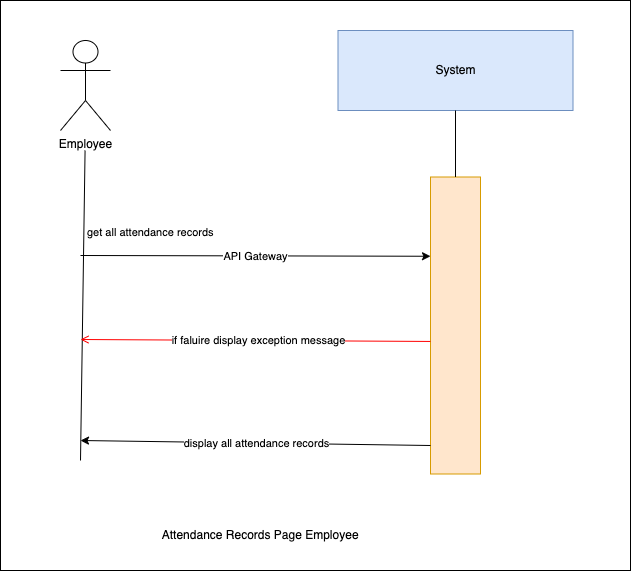

The diagram above was exported from draw.io. Its source (the exported page's mxGraphModel, read from the mxfile embedded in the PNG):
<mxGraphModel dx="1030" dy="500" grid="1" gridSize="10" guides="1" tooltips="1" connect="1" arrows="1" fold="1" page="1" pageScale="1" pageWidth="850" pageHeight="1100" background="#ffffff" math="0" shadow="0">
  <root>
    <mxCell id="0" />
    <mxCell id="1" parent="0" />
    <mxCell id="9" value="" style="whiteSpace=wrap;html=1;" vertex="1" parent="1">
      <mxGeometry x="150" y="260" width="630" height="570" as="geometry" />
    </mxCell>
    <mxCell id="0XNInrx-Nnn9Z4QuyvJh-1" value="System" style="rounded=0;whiteSpace=wrap;html=1;fillColor=#dae8fc;strokeColor=#6c8ebf;" parent="1" vertex="1">
      <mxGeometry x="487.5" y="290" width="235" height="80" as="geometry" />
    </mxCell>
    <mxCell id="0XNInrx-Nnn9Z4QuyvJh-2" value="" style="rounded=0;whiteSpace=wrap;html=1;fillColor=#ffe6cc;strokeColor=#d79b00;" parent="1" vertex="1">
      <mxGeometry x="580" y="436.5" width="50" height="297" as="geometry" />
    </mxCell>
    <mxCell id="0XNInrx-Nnn9Z4QuyvJh-3" value="" style="endArrow=none;html=1;rounded=0;entryX=0.5;entryY=1;entryDx=0;entryDy=0;exitX=0.5;exitY=0;exitDx=0;exitDy=0;" parent="1" source="0XNInrx-Nnn9Z4QuyvJh-2" target="0XNInrx-Nnn9Z4QuyvJh-1" edge="1">
      <mxGeometry width="50" height="50" relative="1" as="geometry">
        <mxPoint x="439" y="780" as="sourcePoint" />
        <mxPoint x="489" y="730" as="targetPoint" />
      </mxGeometry>
    </mxCell>
    <mxCell id="0XNInrx-Nnn9Z4QuyvJh-4" value="" style="endArrow=classic;html=1;rounded=0;entryX=0;entryY=0.25;entryDx=0;entryDy=0;" parent="1" edge="1">
      <mxGeometry relative="1" as="geometry">
        <mxPoint x="230" y="515" as="sourcePoint" />
        <mxPoint x="580" y="515.75" as="targetPoint" />
        <Array as="points" />
      </mxGeometry>
    </mxCell>
    <mxCell id="0XNInrx-Nnn9Z4QuyvJh-5" value="API Gateway" style="edgeLabel;resizable=0;html=1;;align=center;verticalAlign=middle;" parent="0XNInrx-Nnn9Z4QuyvJh-4" connectable="0" vertex="1">
      <mxGeometry relative="1" as="geometry" />
    </mxCell>
    <mxCell id="0XNInrx-Nnn9Z4QuyvJh-6" value="" style="endArrow=none;html=1;rounded=0;entryX=0.462;entryY=1;entryDx=0;entryDy=0;entryPerimeter=0;" parent="1" edge="1">
      <mxGeometry width="50" height="50" relative="1" as="geometry">
        <mxPoint x="230" y="720" as="sourcePoint" />
        <mxPoint x="234.57000000000016" y="410" as="targetPoint" />
      </mxGeometry>
    </mxCell>
    <mxCell id="0XNInrx-Nnn9Z4QuyvJh-7" value="Employee" style="shape=umlActor;verticalLabelPosition=bottom;verticalAlign=top;html=1;outlineConnect=0;" parent="1" vertex="1">
      <mxGeometry x="210" y="300" width="50" height="90" as="geometry" />
    </mxCell>
    <mxCell id="0XNInrx-Nnn9Z4QuyvJh-8" value="&amp;nbsp;Attendance Records Page Employee" style="text;html=1;align=center;verticalAlign=middle;resizable=0;points=[];autosize=1;strokeColor=none;fillColor=none;" parent="1" vertex="1">
      <mxGeometry x="297.5" y="780" width="220" height="30" as="geometry" />
    </mxCell>
    <mxCell id="0XNInrx-Nnn9Z4QuyvJh-9" value="" style="endArrow=classic;html=1;rounded=0;" parent="1" edge="1">
      <mxGeometry relative="1" as="geometry">
        <mxPoint x="580" y="705" as="sourcePoint" />
        <mxPoint x="230" y="700" as="targetPoint" />
        <Array as="points" />
      </mxGeometry>
    </mxCell>
    <mxCell id="0XNInrx-Nnn9Z4QuyvJh-10" value="display all attendance records" style="edgeLabel;resizable=0;html=1;;align=center;verticalAlign=middle;" parent="0XNInrx-Nnn9Z4QuyvJh-9" connectable="0" vertex="1">
      <mxGeometry relative="1" as="geometry" />
    </mxCell>
    <mxCell id="4" value="get all attendance records&amp;nbsp;" style="edgeLabel;resizable=0;html=1;;align=left;verticalAlign=bottom;" parent="1" connectable="0" vertex="1">
      <mxGeometry x="235" y="500" as="geometry" />
    </mxCell>
    <mxCell id="7" value="" style="endArrow=open;strokeColor=#FF0000;endFill=1;rounded=0;exitX=0;exitY=0.382;exitDx=0;exitDy=0;exitPerimeter=0;" parent="1" edge="1">
      <mxGeometry relative="1" as="geometry">
        <mxPoint x="580" y="600.954" as="sourcePoint" />
        <mxPoint x="230" y="599" as="targetPoint" />
        <Array as="points" />
      </mxGeometry>
    </mxCell>
    <mxCell id="8" value="if faluire display&amp;nbsp;exception message" style="edgeLabel;html=1;align=center;verticalAlign=middle;resizable=0;points=[];" parent="7" vertex="1" connectable="0">
      <mxGeometry x="-0.0067" relative="1" as="geometry">
        <mxPoint x="1" as="offset" />
      </mxGeometry>
    </mxCell>
  </root>
</mxGraphModel>